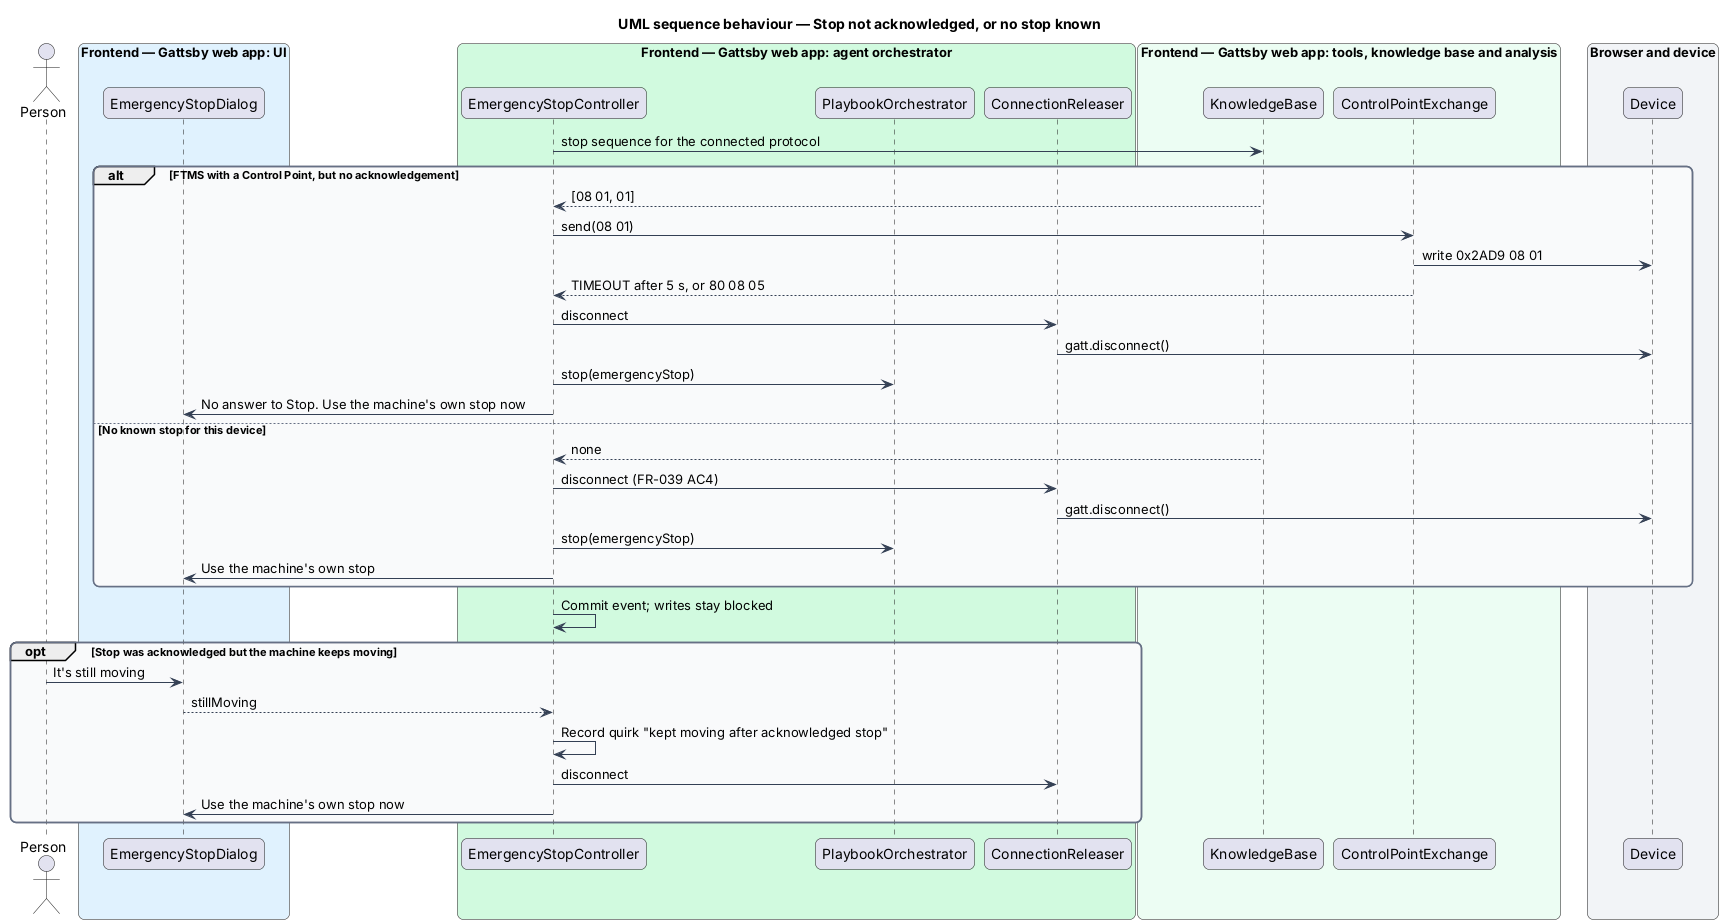

The diagram above was rendered by PlantUML. Its source (embedded in the PNG):
@startuml
title UML sequence behaviour — Stop not acknowledged, or no stop known
skinparam backgroundColor #FFFFFF
skinparam shadowing false
skinparam roundcorner 12
skinparam defaultFontName Arial
skinparam ArrowColor #344054
skinparam rectangle {
  BorderColor #344054
  FontColor #101828
}
skinparam package {
  BorderColor #667085
  FontColor #101828
  BackgroundColor #F9FAFB
}
actor "Person" as person
box "Frontend — Gattsby web app: UI" #E0F2FE
  participant "EmergencyStopDialog" as dialog
end box
box "Frontend — Gattsby web app: agent orchestrator" #D1FADF
  participant "EmergencyStopController" as estop
  participant "PlaybookOrchestrator" as orch
  participant "ConnectionReleaser" as releaser
end box
box "Frontend — Gattsby web app: tools, knowledge base and analysis" #ECFDF3
  participant "KnowledgeBase" as kb
  participant "ControlPointExchange" as exchange
end box
box "Browser and device" #F2F4F7
  participant "Device" as device
end box

estop -> kb : stop sequence for the connected protocol
alt FTMS with a Control Point, but no acknowledgement
  kb --> estop : [08 01, 01]
  estop -> exchange : send(08 01)
  exchange -> device : write 0x2AD9 08 01
  exchange --> estop : TIMEOUT after 5 s, or 80 08 05
  estop -> releaser : disconnect
  releaser -> device : gatt.disconnect()
  estop -> orch : stop(emergencyStop)
  estop -> dialog : No answer to Stop. Use the machine's own stop now
else No known stop for this device
  kb --> estop : none
  estop -> releaser : disconnect (FR-039 AC4)
  releaser -> device : gatt.disconnect()
  estop -> orch : stop(emergencyStop)
  estop -> dialog : Use the machine's own stop
end
estop -> estop : Commit event; writes stay blocked
opt Stop was acknowledged but the machine keeps moving
  person -> dialog : It's still moving
  dialog --> estop : stillMoving
  estop -> estop : Record quirk "kept moving after acknowledged stop"
  estop -> releaser : disconnect
  estop -> dialog : Use the machine's own stop now
end
@enduml